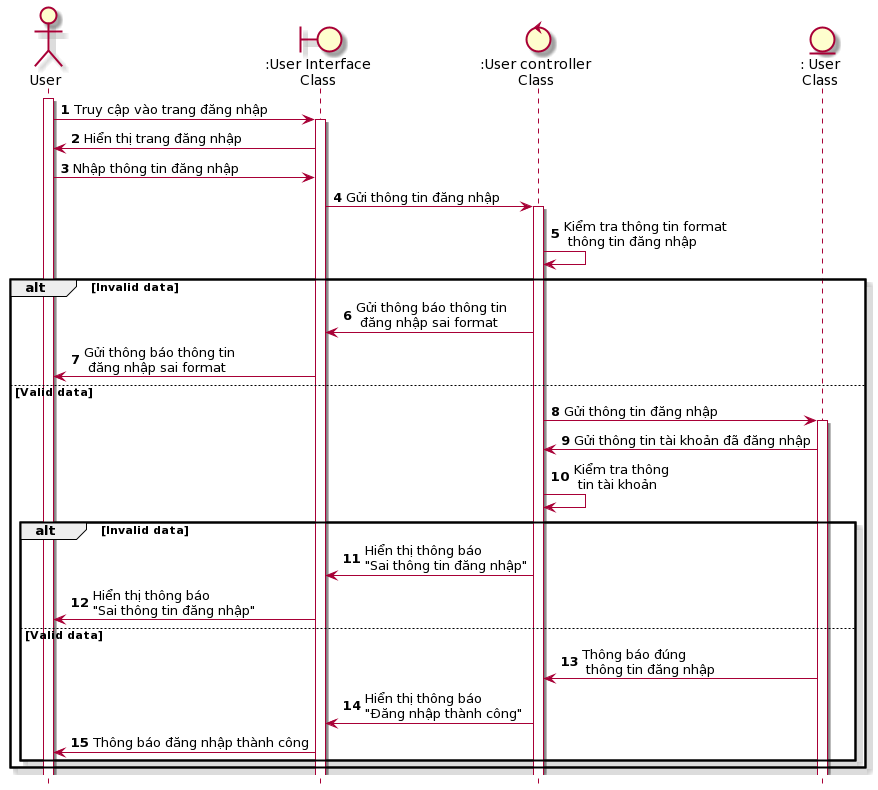

The diagram above was rendered by PlantUML. Its source (embedded in the PNG):
@startuml
skin rose
hide footbox

actor user as "User"
boundary userInterface as ":User Interface\nClass"
control userController as ":User controller\nClass"
entity User as ": User\nClass"
autonumber
user++
user -> userInterface++: Truy cập vào trang đăng nhập
userInterface -> user: Hiển thị trang đăng nhập
user -> userInterface: Nhập thông tin đăng nhập
userInterface -> userController++: Gửi thông tin đăng nhập
userController -> userController: Kiểm tra thông tin format\n thông tin đăng nhập
alt Invalid data
    userController -> userInterface: Gửi thông báo thông tin\n đăng nhập sai format
    userInterface -> user: Gửi thông báo thông tin\n đăng nhập sai format
else Valid data
    userController -> User++: Gửi thông tin đăng nhập
    User -> userController : Gửi thông tin tài khoản đã đăng nhập
    userController -> userController: Kiểm tra thông\n tin tài khoản
    alt Invalid data
        userController -> userInterface: Hiển thị thông báo \n"Sai thông tin đăng nhập"
        userInterface -> user: Hiển thị thông báo \n"Sai thông tin đăng nhập"
    else Valid data
        User -> userController: Thông báo đúng\n thông tin đăng nhập
        userController -> userInterface: Hiển thị thông báo\n"Đăng nhập thành công"
        userInterface -> user: Thông báo đăng nhập thành công
    end
end
@enduml